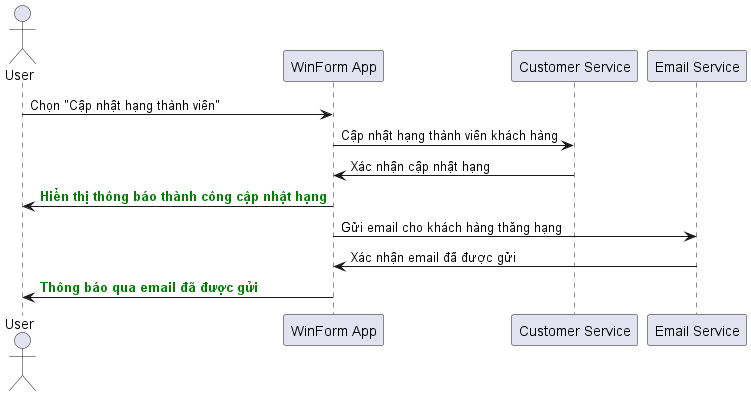

The diagram above was rendered by PlantUML. Its source (embedded in the PNG):
@startuml
actor User
participant "WinForm App" as App
participant "Customer Service" as CustService
participant "Email Service" as EmailService

User -> App: Chọn "Cập nhật hạng thành viên"
App -> CustService: Cập nhật hạng thành viên khách hàng
CustService -> App: Xác nhận cập nhật hạng
App -> User: <font color=green><b>Hiển thị thông báo thành công cập nhật hạng</b></font>

App -> EmailService: Gửi email cho khách hàng thăng hạng
EmailService -> App: Xác nhận email đã được gửi
App -> User: <font color=green><b>Thông báo qua email đã được gửi</b></font>
@enduml